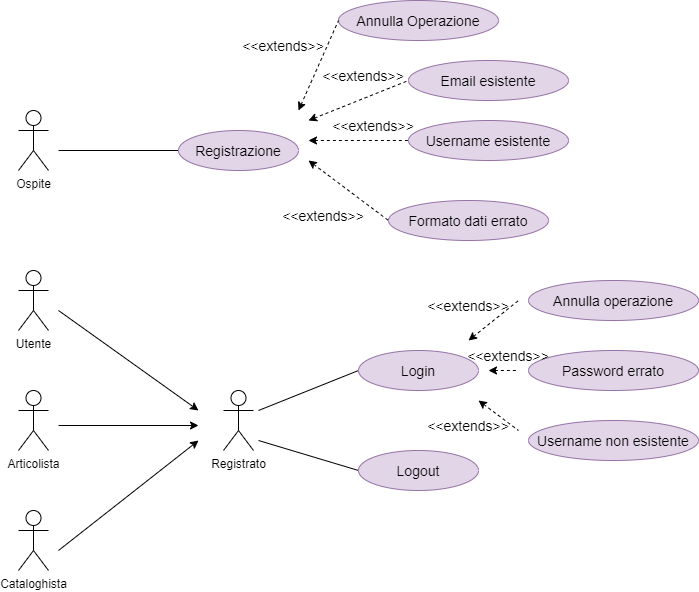

The diagram above was exported from draw.io. Its source (the exported page's mxGraphModel, read from the mxfile embedded in the PNG):
<mxGraphModel dx="780" dy="808" grid="1" gridSize="10" guides="1" tooltips="1" connect="1" arrows="1" fold="1" page="1" pageScale="1" pageWidth="827" pageHeight="1169" math="0" shadow="0">
  <root>
    <mxCell id="0" />
    <mxCell id="1" parent="0" />
    <mxCell id="5PLcTVjhBwO3rZs0dHDX-1" value="Ospite" style="shape=umlActor;verticalLabelPosition=bottom;verticalAlign=top;html=1;outlineConnect=0;" parent="1" vertex="1">
      <mxGeometry x="120" y="220" width="30" height="60" as="geometry" />
    </mxCell>
    <mxCell id="5PLcTVjhBwO3rZs0dHDX-2" value="" style="endArrow=none;html=1;rounded=0;" parent="1" target="5PLcTVjhBwO3rZs0dHDX-3" edge="1">
      <mxGeometry width="50" height="50" relative="1" as="geometry">
        <mxPoint x="160" y="260" as="sourcePoint" />
        <mxPoint x="160" y="260" as="targetPoint" />
      </mxGeometry>
    </mxCell>
    <mxCell id="5PLcTVjhBwO3rZs0dHDX-3" value="&lt;font style=&quot;font-size: 14px&quot;&gt;Registrazione&lt;/font&gt;" style="ellipse;whiteSpace=wrap;html=1;fillColor=#e1d5e7;strokeColor=#9673a6;" parent="1" vertex="1">
      <mxGeometry x="280" y="240" width="120" height="40" as="geometry" />
    </mxCell>
    <mxCell id="5PLcTVjhBwO3rZs0dHDX-4" value="" style="endArrow=none;dashed=1;html=1;rounded=0;fontSize=14;startArrow=classic;startFill=1;entryX=0;entryY=0.5;entryDx=0;entryDy=0;" parent="1" target="5PLcTVjhBwO3rZs0dHDX-5" edge="1">
      <mxGeometry width="50" height="50" relative="1" as="geometry">
        <mxPoint x="410" y="250" as="sourcePoint" />
        <mxPoint x="520" y="260" as="targetPoint" />
      </mxGeometry>
    </mxCell>
    <mxCell id="5PLcTVjhBwO3rZs0dHDX-5" value="&lt;font style=&quot;font-size: 14px&quot;&gt;Username esistente&lt;/font&gt;" style="ellipse;whiteSpace=wrap;html=1;fillColor=#e1d5e7;strokeColor=#9673a6;" parent="1" vertex="1">
      <mxGeometry x="510" y="230" width="160" height="40" as="geometry" />
    </mxCell>
    <mxCell id="5PLcTVjhBwO3rZs0dHDX-6" value="&amp;lt;&amp;lt;extends&amp;gt;&amp;gt;" style="text;html=1;strokeColor=none;fillColor=none;align=center;verticalAlign=middle;whiteSpace=wrap;rounded=0;fontSize=14;" parent="1" vertex="1">
      <mxGeometry x="430" y="220" width="90" height="30" as="geometry" />
    </mxCell>
    <mxCell id="5PLcTVjhBwO3rZs0dHDX-7" value="Utente" style="shape=umlActor;verticalLabelPosition=bottom;verticalAlign=top;html=1;outlineConnect=0;" parent="1" vertex="1">
      <mxGeometry x="120" y="380" width="30" height="60" as="geometry" />
    </mxCell>
    <mxCell id="5PLcTVjhBwO3rZs0dHDX-8" value="Articolista" style="shape=umlActor;verticalLabelPosition=bottom;verticalAlign=top;html=1;outlineConnect=0;" parent="1" vertex="1">
      <mxGeometry x="120" y="500" width="30" height="60" as="geometry" />
    </mxCell>
    <mxCell id="5PLcTVjhBwO3rZs0dHDX-9" value="Registrato" style="shape=umlActor;verticalLabelPosition=bottom;verticalAlign=top;html=1;outlineConnect=0;" parent="1" vertex="1">
      <mxGeometry x="325" y="500" width="30" height="60" as="geometry" />
    </mxCell>
    <mxCell id="5PLcTVjhBwO3rZs0dHDX-10" value="" style="endArrow=classic;html=1;rounded=0;fontSize=14;" parent="1" edge="1">
      <mxGeometry width="50" height="50" relative="1" as="geometry">
        <mxPoint x="160" y="420" as="sourcePoint" />
        <mxPoint x="300" y="520" as="targetPoint" />
      </mxGeometry>
    </mxCell>
    <mxCell id="5PLcTVjhBwO3rZs0dHDX-11" value="Cataloghista" style="shape=umlActor;verticalLabelPosition=bottom;verticalAlign=top;html=1;outlineConnect=0;" parent="1" vertex="1">
      <mxGeometry x="120" y="620" width="30" height="60" as="geometry" />
    </mxCell>
    <mxCell id="5PLcTVjhBwO3rZs0dHDX-13" value="" style="endArrow=classic;html=1;rounded=0;fontSize=14;" parent="1" edge="1">
      <mxGeometry width="50" height="50" relative="1" as="geometry">
        <mxPoint x="160" y="535" as="sourcePoint" />
        <mxPoint x="300" y="535" as="targetPoint" />
      </mxGeometry>
    </mxCell>
    <mxCell id="5PLcTVjhBwO3rZs0dHDX-14" value="" style="endArrow=classic;html=1;rounded=0;fontSize=14;" parent="1" edge="1">
      <mxGeometry width="50" height="50" relative="1" as="geometry">
        <mxPoint x="160" y="660" as="sourcePoint" />
        <mxPoint x="300" y="550" as="targetPoint" />
      </mxGeometry>
    </mxCell>
    <mxCell id="5PLcTVjhBwO3rZs0dHDX-15" value="" style="endArrow=none;html=1;rounded=0;fontSize=14;" parent="1" edge="1">
      <mxGeometry width="50" height="50" relative="1" as="geometry">
        <mxPoint x="460" y="480" as="sourcePoint" />
        <mxPoint x="360" y="520" as="targetPoint" />
      </mxGeometry>
    </mxCell>
    <mxCell id="5PLcTVjhBwO3rZs0dHDX-16" value="" style="endArrow=none;html=1;rounded=0;fontSize=14;" parent="1" edge="1">
      <mxGeometry width="50" height="50" relative="1" as="geometry">
        <mxPoint x="460" y="580" as="sourcePoint" />
        <mxPoint x="360" y="550" as="targetPoint" />
      </mxGeometry>
    </mxCell>
    <mxCell id="5PLcTVjhBwO3rZs0dHDX-19" value="&lt;font style=&quot;font-size: 14px&quot;&gt;Login&lt;/font&gt;" style="ellipse;whiteSpace=wrap;html=1;fillColor=#e1d5e7;strokeColor=#9673a6;" parent="1" vertex="1">
      <mxGeometry x="460" y="460" width="120" height="40" as="geometry" />
    </mxCell>
    <mxCell id="5PLcTVjhBwO3rZs0dHDX-20" value="&lt;font style=&quot;font-size: 14px&quot;&gt;Logout&lt;/font&gt;" style="ellipse;whiteSpace=wrap;html=1;fillColor=#e1d5e7;strokeColor=#9673a6;" parent="1" vertex="1">
      <mxGeometry x="460" y="560" width="120" height="40" as="geometry" />
    </mxCell>
    <mxCell id="5PLcTVjhBwO3rZs0dHDX-21" value="&lt;font style=&quot;font-size: 14px&quot;&gt;Password errato&lt;/font&gt;" style="ellipse;whiteSpace=wrap;html=1;fillColor=#e1d5e7;strokeColor=#9673a6;" parent="1" vertex="1">
      <mxGeometry x="630" y="460" width="170" height="40" as="geometry" />
    </mxCell>
    <mxCell id="5PLcTVjhBwO3rZs0dHDX-24" value="&lt;font style=&quot;font-size: 14px&quot;&gt;Formato dati errato&lt;/font&gt;" style="ellipse;whiteSpace=wrap;html=1;fillColor=#e1d5e7;strokeColor=#9673a6;" parent="1" vertex="1">
      <mxGeometry x="490" y="310" width="160" height="40" as="geometry" />
    </mxCell>
    <mxCell id="5PLcTVjhBwO3rZs0dHDX-25" value="" style="endArrow=none;dashed=1;html=1;rounded=0;fontSize=14;startArrow=classic;startFill=1;entryX=0;entryY=0.5;entryDx=0;entryDy=0;" parent="1" target="5PLcTVjhBwO3rZs0dHDX-24" edge="1">
      <mxGeometry width="50" height="50" relative="1" as="geometry">
        <mxPoint x="410" y="270" as="sourcePoint" />
        <mxPoint x="540" y="220" as="targetPoint" />
      </mxGeometry>
    </mxCell>
    <mxCell id="5PLcTVjhBwO3rZs0dHDX-26" value="&amp;lt;&amp;lt;extends&amp;gt;&amp;gt;" style="text;html=1;strokeColor=none;fillColor=none;align=center;verticalAlign=middle;whiteSpace=wrap;rounded=0;fontSize=14;" parent="1" vertex="1">
      <mxGeometry x="380" y="310" width="90" height="30" as="geometry" />
    </mxCell>
    <mxCell id="5PLcTVjhBwO3rZs0dHDX-27" value="&lt;font style=&quot;font-size: 14px&quot;&gt;Annulla Operazione&lt;/font&gt;" style="ellipse;whiteSpace=wrap;html=1;fillColor=#e1d5e7;strokeColor=#9673a6;" parent="1" vertex="1">
      <mxGeometry x="440" y="110" width="160" height="40" as="geometry" />
    </mxCell>
    <mxCell id="5PLcTVjhBwO3rZs0dHDX-28" value="&amp;lt;&amp;lt;extends&amp;gt;&amp;gt;" style="text;html=1;strokeColor=none;fillColor=none;align=center;verticalAlign=middle;whiteSpace=wrap;rounded=0;fontSize=14;" parent="1" vertex="1">
      <mxGeometry x="420" y="170" width="90" height="30" as="geometry" />
    </mxCell>
    <mxCell id="5PLcTVjhBwO3rZs0dHDX-29" value="" style="endArrow=none;dashed=1;html=1;rounded=0;fontSize=14;startArrow=classic;startFill=1;entryX=0;entryY=0.5;entryDx=0;entryDy=0;" parent="1" target="5PLcTVjhBwO3rZs0dHDX-27" edge="1">
      <mxGeometry width="50" height="50" relative="1" as="geometry">
        <mxPoint x="400" y="220" as="sourcePoint" />
        <mxPoint x="410" y="190" as="targetPoint" />
      </mxGeometry>
    </mxCell>
    <mxCell id="5PLcTVjhBwO3rZs0dHDX-33" value="&lt;font style=&quot;font-size: 14px&quot;&gt;Username non esistente&lt;/font&gt;" style="ellipse;whiteSpace=wrap;html=1;fillColor=#e1d5e7;strokeColor=#9673a6;" parent="1" vertex="1">
      <mxGeometry x="630" y="530" width="170" height="40" as="geometry" />
    </mxCell>
    <mxCell id="5PLcTVjhBwO3rZs0dHDX-34" value="&lt;font style=&quot;font-size: 14px&quot;&gt;Annulla operazione&lt;/font&gt;" style="ellipse;whiteSpace=wrap;html=1;fillColor=#e1d5e7;strokeColor=#9673a6;" parent="1" vertex="1">
      <mxGeometry x="630" y="390" width="170" height="40" as="geometry" />
    </mxCell>
    <mxCell id="5PLcTVjhBwO3rZs0dHDX-35" value="" style="endArrow=none;dashed=1;html=1;rounded=0;fontSize=14;startArrow=classic;startFill=1;" parent="1" edge="1">
      <mxGeometry width="50" height="50" relative="1" as="geometry">
        <mxPoint x="570" y="450" as="sourcePoint" />
        <mxPoint x="620" y="410" as="targetPoint" />
      </mxGeometry>
    </mxCell>
    <mxCell id="5PLcTVjhBwO3rZs0dHDX-36" value="" style="endArrow=none;dashed=1;html=1;rounded=0;fontSize=14;startArrow=classic;startFill=1;" parent="1" edge="1">
      <mxGeometry width="50" height="50" relative="1" as="geometry">
        <mxPoint x="590" y="480" as="sourcePoint" />
        <mxPoint x="620" y="480" as="targetPoint" />
      </mxGeometry>
    </mxCell>
    <mxCell id="5PLcTVjhBwO3rZs0dHDX-37" value="" style="endArrow=none;dashed=1;html=1;rounded=0;fontSize=14;startArrow=classic;startFill=1;" parent="1" edge="1">
      <mxGeometry width="50" height="50" relative="1" as="geometry">
        <mxPoint x="580" y="510" as="sourcePoint" />
        <mxPoint x="620" y="540" as="targetPoint" />
      </mxGeometry>
    </mxCell>
    <mxCell id="5PLcTVjhBwO3rZs0dHDX-38" value="&amp;lt;&amp;lt;extends&amp;gt;&amp;gt;" style="text;html=1;strokeColor=none;fillColor=none;align=center;verticalAlign=middle;whiteSpace=wrap;rounded=0;fontSize=14;" parent="1" vertex="1">
      <mxGeometry x="525" y="400" width="90" height="30" as="geometry" />
    </mxCell>
    <mxCell id="5PLcTVjhBwO3rZs0dHDX-39" value="&amp;lt;&amp;lt;extends&amp;gt;&amp;gt;" style="text;html=1;strokeColor=none;fillColor=none;align=center;verticalAlign=middle;whiteSpace=wrap;rounded=0;fontSize=14;" parent="1" vertex="1">
      <mxGeometry x="580" y="450" width="60" height="30" as="geometry" />
    </mxCell>
    <mxCell id="5PLcTVjhBwO3rZs0dHDX-40" value="&amp;lt;&amp;lt;extends&amp;gt;&amp;gt;" style="text;html=1;strokeColor=none;fillColor=none;align=center;verticalAlign=middle;whiteSpace=wrap;rounded=0;fontSize=14;" parent="1" vertex="1">
      <mxGeometry x="540" y="520" width="60" height="30" as="geometry" />
    </mxCell>
    <mxCell id="oZ8ebrNrfj1Eg3pSQuxN-1" value="&lt;font style=&quot;font-size: 14px&quot;&gt;Email esistente&lt;/font&gt;" style="ellipse;whiteSpace=wrap;html=1;fillColor=#e1d5e7;strokeColor=#9673a6;" parent="1" vertex="1">
      <mxGeometry x="510" y="170" width="160" height="40" as="geometry" />
    </mxCell>
    <mxCell id="oZ8ebrNrfj1Eg3pSQuxN-2" value="" style="endArrow=none;dashed=1;html=1;rounded=0;fontSize=14;startArrow=classic;startFill=1;entryX=0;entryY=0.5;entryDx=0;entryDy=0;" parent="1" target="oZ8ebrNrfj1Eg3pSQuxN-1" edge="1">
      <mxGeometry width="50" height="50" relative="1" as="geometry">
        <mxPoint x="410" y="230" as="sourcePoint" />
        <mxPoint x="450" y="140" as="targetPoint" />
      </mxGeometry>
    </mxCell>
    <mxCell id="oZ8ebrNrfj1Eg3pSQuxN-3" value="&amp;lt;&amp;lt;extends&amp;gt;&amp;gt;" style="text;html=1;strokeColor=none;fillColor=none;align=center;verticalAlign=middle;whiteSpace=wrap;rounded=0;fontSize=14;" parent="1" vertex="1">
      <mxGeometry x="340" y="140" width="90" height="30" as="geometry" />
    </mxCell>
  </root>
</mxGraphModel>